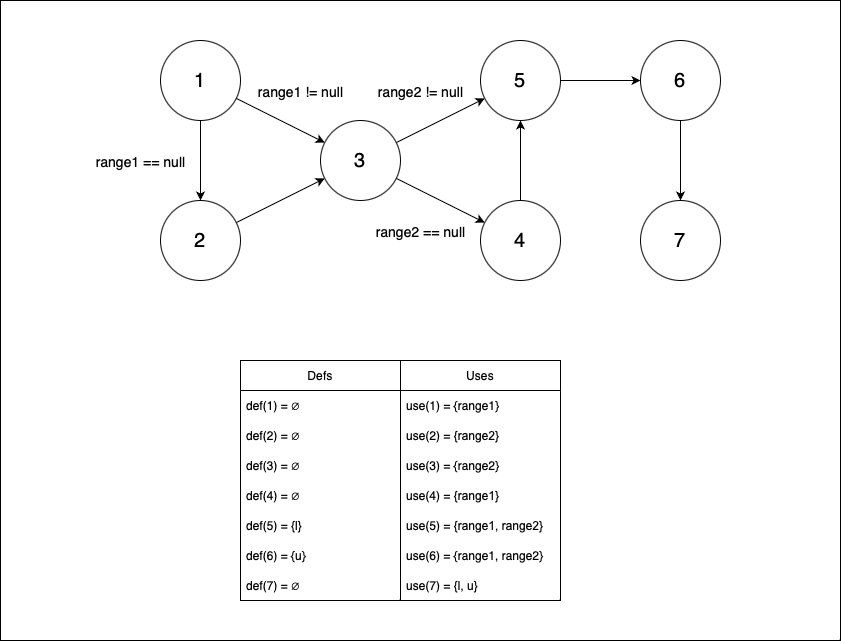

The diagram above was exported from draw.io. Its source (the exported page's mxGraphModel, read from the mxfile embedded in the PNG):
<mxGraphModel dx="1207" dy="814" grid="1" gridSize="10" guides="1" tooltips="1" connect="1" arrows="1" fold="1" page="1" pageScale="1" pageWidth="850" pageHeight="1100" background="#FFFFFF" math="0" shadow="0">
  <root>
    <mxCell id="0" />
    <mxCell id="1" parent="0" />
    <mxCell id="rHFR7K0OSiEb8zuvXe1K-154" value="" style="rounded=0;whiteSpace=wrap;html=1;" vertex="1" parent="1">
      <mxGeometry width="840" height="640" as="geometry" />
    </mxCell>
    <mxCell id="rHFR7K0OSiEb8zuvXe1K-17" style="rounded=0;orthogonalLoop=1;jettySize=auto;html=1;" edge="1" parent="1" source="rHFR7K0OSiEb8zuvXe1K-1" target="rHFR7K0OSiEb8zuvXe1K-2">
      <mxGeometry relative="1" as="geometry" />
    </mxCell>
    <mxCell id="rHFR7K0OSiEb8zuvXe1K-1" value="&lt;font style=&quot;font-size: 20px;&quot;&gt;1&lt;/font&gt;" style="ellipse;whiteSpace=wrap;html=1;aspect=fixed;" vertex="1" parent="1">
      <mxGeometry x="160" y="40" width="80" height="80" as="geometry" />
    </mxCell>
    <mxCell id="rHFR7K0OSiEb8zuvXe1K-18" style="rounded=0;orthogonalLoop=1;jettySize=auto;html=1;" edge="1" parent="1" source="rHFR7K0OSiEb8zuvXe1K-1" target="rHFR7K0OSiEb8zuvXe1K-3">
      <mxGeometry relative="1" as="geometry" />
    </mxCell>
    <mxCell id="rHFR7K0OSiEb8zuvXe1K-147" style="rounded=0;orthogonalLoop=1;jettySize=auto;html=1;" edge="1" parent="1" source="rHFR7K0OSiEb8zuvXe1K-2" target="rHFR7K0OSiEb8zuvXe1K-3">
      <mxGeometry relative="1" as="geometry" />
    </mxCell>
    <mxCell id="rHFR7K0OSiEb8zuvXe1K-2" value="&lt;font style=&quot;font-size: 20px;&quot;&gt;2&lt;/font&gt;" style="ellipse;whiteSpace=wrap;html=1;aspect=fixed;" vertex="1" parent="1">
      <mxGeometry x="160" y="200" width="80" height="80" as="geometry" />
    </mxCell>
    <mxCell id="rHFR7K0OSiEb8zuvXe1K-148" style="rounded=0;orthogonalLoop=1;jettySize=auto;html=1;" edge="1" parent="1" source="rHFR7K0OSiEb8zuvXe1K-3" target="rHFR7K0OSiEb8zuvXe1K-5">
      <mxGeometry relative="1" as="geometry" />
    </mxCell>
    <mxCell id="rHFR7K0OSiEb8zuvXe1K-149" style="rounded=0;orthogonalLoop=1;jettySize=auto;html=1;" edge="1" parent="1" source="rHFR7K0OSiEb8zuvXe1K-3" target="rHFR7K0OSiEb8zuvXe1K-4">
      <mxGeometry relative="1" as="geometry" />
    </mxCell>
    <mxCell id="rHFR7K0OSiEb8zuvXe1K-3" value="&lt;font style=&quot;font-size: 20px;&quot;&gt;3&lt;/font&gt;" style="ellipse;whiteSpace=wrap;html=1;aspect=fixed;" vertex="1" parent="1">
      <mxGeometry x="320" y="120" width="80" height="80" as="geometry" />
    </mxCell>
    <mxCell id="rHFR7K0OSiEb8zuvXe1K-20" style="rounded=0;orthogonalLoop=1;jettySize=auto;html=1;" edge="1" parent="1" source="rHFR7K0OSiEb8zuvXe1K-4" target="rHFR7K0OSiEb8zuvXe1K-5">
      <mxGeometry relative="1" as="geometry" />
    </mxCell>
    <mxCell id="rHFR7K0OSiEb8zuvXe1K-4" value="&lt;font style=&quot;font-size: 20px;&quot;&gt;4&lt;/font&gt;" style="ellipse;whiteSpace=wrap;html=1;aspect=fixed;" vertex="1" parent="1">
      <mxGeometry x="480" y="200" width="80" height="80" as="geometry" />
    </mxCell>
    <mxCell id="rHFR7K0OSiEb8zuvXe1K-21" style="edgeStyle=orthogonalEdgeStyle;rounded=0;orthogonalLoop=1;jettySize=auto;html=1;exitX=1;exitY=0.5;exitDx=0;exitDy=0;" edge="1" parent="1" source="rHFR7K0OSiEb8zuvXe1K-5" target="rHFR7K0OSiEb8zuvXe1K-7">
      <mxGeometry relative="1" as="geometry" />
    </mxCell>
    <mxCell id="rHFR7K0OSiEb8zuvXe1K-5" value="&lt;font style=&quot;font-size: 20px;&quot;&gt;5&lt;/font&gt;" style="ellipse;whiteSpace=wrap;html=1;aspect=fixed;" vertex="1" parent="1">
      <mxGeometry x="480" y="40" width="80" height="80" as="geometry" />
    </mxCell>
    <mxCell id="rHFR7K0OSiEb8zuvXe1K-23" style="edgeStyle=orthogonalEdgeStyle;rounded=0;orthogonalLoop=1;jettySize=auto;html=1;exitX=0.5;exitY=1;exitDx=0;exitDy=0;" edge="1" parent="1" source="rHFR7K0OSiEb8zuvXe1K-7" target="rHFR7K0OSiEb8zuvXe1K-8">
      <mxGeometry relative="1" as="geometry" />
    </mxCell>
    <mxCell id="rHFR7K0OSiEb8zuvXe1K-7" value="&lt;font style=&quot;font-size: 20px;&quot;&gt;6&lt;/font&gt;" style="ellipse;whiteSpace=wrap;html=1;aspect=fixed;" vertex="1" parent="1">
      <mxGeometry x="640" y="40" width="80" height="80" as="geometry" />
    </mxCell>
    <mxCell id="rHFR7K0OSiEb8zuvXe1K-8" value="&lt;font style=&quot;font-size: 20px;&quot;&gt;7&lt;/font&gt;" style="ellipse;whiteSpace=wrap;html=1;aspect=fixed;" vertex="1" parent="1">
      <mxGeometry x="640" y="200" width="80" height="80" as="geometry" />
    </mxCell>
    <mxCell id="rHFR7K0OSiEb8zuvXe1K-43" value="&lt;font style=&quot;font-size: 14px;&quot;&gt;range1 == null&lt;/font&gt;" style="edgeLabel;html=1;align=center;verticalAlign=middle;resizable=0;points=[];" vertex="1" connectable="0" parent="1">
      <mxGeometry x="139.99965517241367" y="160.0000000000001" as="geometry" />
    </mxCell>
    <mxCell id="rHFR7K0OSiEb8zuvXe1K-150" value="&lt;font style=&quot;font-size: 14px;&quot;&gt;range2 == null&lt;/font&gt;" style="edgeLabel;html=1;align=center;verticalAlign=middle;resizable=0;points=[];" vertex="1" connectable="0" parent="1">
      <mxGeometry x="419.99965517241367" y="230.0000000000001" as="geometry" />
    </mxCell>
    <mxCell id="rHFR7K0OSiEb8zuvXe1K-152" value="&lt;font style=&quot;font-size: 14px;&quot;&gt;range2 != null&lt;/font&gt;" style="edgeLabel;html=1;align=center;verticalAlign=middle;resizable=0;points=[];" vertex="1" connectable="0" parent="1">
      <mxGeometry x="419.99965517241367" y="90.00000000000011" as="geometry" />
    </mxCell>
    <mxCell id="rHFR7K0OSiEb8zuvXe1K-153" value="&lt;font style=&quot;font-size: 14px;&quot;&gt;range1 != null&lt;/font&gt;" style="edgeLabel;html=1;align=center;verticalAlign=middle;resizable=0;points=[];" vertex="1" connectable="0" parent="1">
      <mxGeometry x="299.99965517241367" y="90.00000000000011" as="geometry" />
    </mxCell>
    <mxCell id="rHFR7K0OSiEb8zuvXe1K-71" value="Defs" style="swimlane;fontStyle=0;childLayout=stackLayout;horizontal=1;startSize=30;horizontalStack=0;resizeParent=1;resizeParentMax=0;resizeLast=0;collapsible=1;marginBottom=0;whiteSpace=wrap;html=1;" vertex="1" parent="1">
      <mxGeometry x="240" y="360" width="160" height="240" as="geometry">
        <mxRectangle x="290" y="550" width="70" height="30" as="alternateBounds" />
      </mxGeometry>
    </mxCell>
    <mxCell id="rHFR7K0OSiEb8zuvXe1K-105" value="def(1) =&amp;nbsp;&lt;span style=&quot;caret-color: rgb(232, 234, 237); font-family: &amp;quot;Google Sans&amp;quot;, arial, sans-serif;&quot;&gt;&lt;font style=&quot;font-size: 12px;&quot;&gt;∅&lt;/font&gt;&lt;/span&gt;" style="text;strokeColor=none;fillColor=none;align=left;verticalAlign=middle;spacingLeft=4;spacingRight=4;overflow=hidden;points=[[0,0.5],[1,0.5]];portConstraint=eastwest;rotatable=0;whiteSpace=wrap;html=1;" vertex="1" parent="rHFR7K0OSiEb8zuvXe1K-71">
      <mxGeometry y="30" width="160" height="30" as="geometry" />
    </mxCell>
    <mxCell id="rHFR7K0OSiEb8zuvXe1K-72" value="def(2) =&amp;nbsp;&lt;span style=&quot;caret-color: rgb(232, 234, 237); font-family: &amp;quot;Google Sans&amp;quot;, arial, sans-serif;&quot;&gt;∅&lt;/span&gt;&amp;nbsp;" style="text;strokeColor=none;fillColor=none;align=left;verticalAlign=middle;spacingLeft=4;spacingRight=4;overflow=hidden;points=[[0,0.5],[1,0.5]];portConstraint=eastwest;rotatable=0;whiteSpace=wrap;html=1;" vertex="1" parent="rHFR7K0OSiEb8zuvXe1K-71">
      <mxGeometry y="60" width="160" height="30" as="geometry" />
    </mxCell>
    <mxCell id="rHFR7K0OSiEb8zuvXe1K-73" value="def(3) =&amp;nbsp;&lt;span style=&quot;caret-color: rgb(232, 234, 237); font-family: &amp;quot;Google Sans&amp;quot;, arial, sans-serif;&quot;&gt;∅&lt;/span&gt;&amp;nbsp;" style="text;strokeColor=none;fillColor=none;align=left;verticalAlign=middle;spacingLeft=4;spacingRight=4;overflow=hidden;points=[[0,0.5],[1,0.5]];portConstraint=eastwest;rotatable=0;whiteSpace=wrap;html=1;" vertex="1" parent="rHFR7K0OSiEb8zuvXe1K-71">
      <mxGeometry y="90" width="160" height="30" as="geometry" />
    </mxCell>
    <mxCell id="rHFR7K0OSiEb8zuvXe1K-74" value="def(4) =&amp;nbsp;&lt;span style=&quot;caret-color: rgb(232, 234, 237); font-family: &amp;quot;Google Sans&amp;quot;, arial, sans-serif;&quot;&gt;∅&lt;/span&gt;&amp;nbsp;" style="text;strokeColor=none;fillColor=none;align=left;verticalAlign=middle;spacingLeft=4;spacingRight=4;overflow=hidden;points=[[0,0.5],[1,0.5]];portConstraint=eastwest;rotatable=0;whiteSpace=wrap;html=1;" vertex="1" parent="rHFR7K0OSiEb8zuvXe1K-71">
      <mxGeometry y="120" width="160" height="30" as="geometry" />
    </mxCell>
    <mxCell id="rHFR7K0OSiEb8zuvXe1K-106" value="def(5&lt;span style=&quot;caret-color: rgba(0, 0, 0, 0); color: rgba(0, 0, 0, 0); font-family: monospace; font-size: 0px; white-space: nowrap;&quot;&gt;%3CmxGraphModel%3E%3Croot%3E%3CmxCell%20id%3D%220%22%2F%3E%3CmxCell%20id%3D%221%22%20parent%3D%220%22%2F%3E%3CmxCell%20id%3D%222%22%20value%3D%22def(1)%20%3D%26amp%3Bnbsp%3B%26lt%3Bspan%20style%3D%26quot%3Bcaret-color%3A%20rgb(232%2C%20234%2C%20237)%3B%20font-family%3A%20%26amp%3Bquot%3BGoogle%20Sans%26amp%3Bquot%3B%2C%20arial%2C%20sans-serif%3B%26quot%3B%26gt%3B%26lt%3Bfont%20style%3D%26quot%3Bfont-size%3A%2012px%3B%26quot%3B%26gt%3B%E2%88%85%26lt%3B%2Ffont%26gt%3B%26lt%3B%2Fspan%26gt%3B%22%20style%3D%22text%3BstrokeColor%3Dnone%3BfillColor%3Dnone%3Balign%3Dleft%3BverticalAlign%3Dmiddle%3BspacingLeft%3D4%3BspacingRight%3D4%3Boverflow%3Dhidden%3Bpoints%3D%5B%5B0%2C0.5%5D%2C%5B1%2C0.5%5D%5D%3BportConstraint%3Deastwest%3Brotatable%3D0%3BwhiteSpace%3Dwrap%3Bhtml%3D1%3B%22%20vertex%3D%221%22%20parent%3D%221%22%3E%3CmxGeometry%20x%3D%22290%22%20y%3D%22580%22%20width%3D%22140%22%20height%3D%2230%22%20as%3D%22geometry%22%2F%3E%3C%2FmxCell%3E%3C%2Froot%3E%3C%2FmxGraphModel%3E&lt;/span&gt;) = &lt;font face=&quot;Google Sans, arial, sans-serif&quot;&gt;&lt;span style=&quot;caret-color: rgb(232, 234, 237);&quot;&gt;{l}&lt;/span&gt;&lt;/font&gt;" style="text;strokeColor=none;fillColor=none;align=left;verticalAlign=middle;spacingLeft=4;spacingRight=4;overflow=hidden;points=[[0,0.5],[1,0.5]];portConstraint=eastwest;rotatable=0;whiteSpace=wrap;html=1;" vertex="1" parent="rHFR7K0OSiEb8zuvXe1K-71">
      <mxGeometry y="150" width="160" height="30" as="geometry" />
    </mxCell>
    <mxCell id="rHFR7K0OSiEb8zuvXe1K-76" value="def(6) = {u}" style="text;strokeColor=none;fillColor=none;align=left;verticalAlign=middle;spacingLeft=4;spacingRight=4;overflow=hidden;points=[[0,0.5],[1,0.5]];portConstraint=eastwest;rotatable=0;whiteSpace=wrap;html=1;" vertex="1" parent="rHFR7K0OSiEb8zuvXe1K-71">
      <mxGeometry y="180" width="160" height="30" as="geometry" />
    </mxCell>
    <mxCell id="rHFR7K0OSiEb8zuvXe1K-107" value="def(7) =&amp;nbsp;&lt;span style=&quot;caret-color: rgb(232, 234, 237); font-family: &amp;quot;Google Sans&amp;quot;, arial, sans-serif;&quot;&gt;∅&lt;/span&gt;&lt;font face=&quot;Google Sans, arial, sans-serif&quot;&gt;&lt;span style=&quot;caret-color: rgb(232, 234, 237);&quot;&gt;&amp;nbsp;&lt;/span&gt;&lt;/font&gt;" style="text;strokeColor=none;fillColor=none;align=left;verticalAlign=middle;spacingLeft=4;spacingRight=4;overflow=hidden;points=[[0,0.5],[1,0.5]];portConstraint=eastwest;rotatable=0;whiteSpace=wrap;html=1;" vertex="1" parent="rHFR7K0OSiEb8zuvXe1K-71">
      <mxGeometry y="210" width="160" height="30" as="geometry" />
    </mxCell>
    <mxCell id="rHFR7K0OSiEb8zuvXe1K-110" value="Uses" style="swimlane;fontStyle=0;childLayout=stackLayout;horizontal=1;startSize=30;horizontalStack=0;resizeParent=1;resizeParentMax=0;resizeLast=0;collapsible=1;marginBottom=0;whiteSpace=wrap;html=1;" vertex="1" parent="1">
      <mxGeometry x="400" y="360" width="160" height="240" as="geometry">
        <mxRectangle x="290" y="550" width="70" height="30" as="alternateBounds" />
      </mxGeometry>
    </mxCell>
    <mxCell id="rHFR7K0OSiEb8zuvXe1K-111" value="use(1) = {range1}" style="text;strokeColor=none;fillColor=none;align=left;verticalAlign=middle;spacingLeft=4;spacingRight=4;overflow=hidden;points=[[0,0.5],[1,0.5]];portConstraint=eastwest;rotatable=0;whiteSpace=wrap;html=1;" vertex="1" parent="rHFR7K0OSiEb8zuvXe1K-110">
      <mxGeometry y="30" width="160" height="30" as="geometry" />
    </mxCell>
    <mxCell id="rHFR7K0OSiEb8zuvXe1K-112" value="use(2) = &lt;font face=&quot;Google Sans, arial, sans-serif&quot;&gt;&lt;span style=&quot;caret-color: rgb(232, 234, 237);&quot;&gt;{range2}&lt;/span&gt;&lt;/font&gt;&amp;nbsp;" style="text;strokeColor=none;fillColor=none;align=left;verticalAlign=middle;spacingLeft=4;spacingRight=4;overflow=hidden;points=[[0,0.5],[1,0.5]];portConstraint=eastwest;rotatable=0;whiteSpace=wrap;html=1;" vertex="1" parent="rHFR7K0OSiEb8zuvXe1K-110">
      <mxGeometry y="60" width="160" height="30" as="geometry" />
    </mxCell>
    <mxCell id="rHFR7K0OSiEb8zuvXe1K-113" value="use(3) = {range2}" style="text;strokeColor=none;fillColor=none;align=left;verticalAlign=middle;spacingLeft=4;spacingRight=4;overflow=hidden;points=[[0,0.5],[1,0.5]];portConstraint=eastwest;rotatable=0;whiteSpace=wrap;html=1;" vertex="1" parent="rHFR7K0OSiEb8zuvXe1K-110">
      <mxGeometry y="90" width="160" height="30" as="geometry" />
    </mxCell>
    <mxCell id="rHFR7K0OSiEb8zuvXe1K-114" value="use(4) = &lt;font face=&quot;Google Sans, arial, sans-serif&quot;&gt;&lt;span style=&quot;caret-color: rgb(232, 234, 237);&quot;&gt;{range1}&lt;/span&gt;&lt;/font&gt;&amp;nbsp;" style="text;strokeColor=none;fillColor=none;align=left;verticalAlign=middle;spacingLeft=4;spacingRight=4;overflow=hidden;points=[[0,0.5],[1,0.5]];portConstraint=eastwest;rotatable=0;whiteSpace=wrap;html=1;" vertex="1" parent="rHFR7K0OSiEb8zuvXe1K-110">
      <mxGeometry y="120" width="160" height="30" as="geometry" />
    </mxCell>
    <mxCell id="rHFR7K0OSiEb8zuvXe1K-115" value="use(5&lt;span style=&quot;caret-color: rgba(0, 0, 0, 0); color: rgba(0, 0, 0, 0); font-family: monospace; font-size: 0px; white-space: nowrap;&quot;&gt;%3CmxGraphModel%3E%3Croot%3E%3CmxCell%20id%3D%220%22%2F%3E%3CmxCell%20id%3D%221%22%20parent%3D%220%22%2F%3E%3CmxCell%20id%3D%222%22%20value%3D%22def(1)%20%3D%26amp%3Bnbsp%3B%26lt%3Bspan%20style%3D%26quot%3Bcaret-color%3A%20rgb(232%2C%20234%2C%20237)%3B%20font-family%3A%20%26amp%3Bquot%3BGoogle%20Sans%26amp%3Bquot%3B%2C%20arial%2C%20sans-serif%3B%26quot%3B%26gt%3B%26lt%3Bfont%20style%3D%26quot%3Bfont-size%3A%2012px%3B%26quot%3B%26gt%3B%E2%88%85%26lt%3B%2Ffont%26gt%3B%26lt%3B%2Fspan%26gt%3B%22%20style%3D%22text%3BstrokeColor%3Dnone%3BfillColor%3Dnone%3Balign%3Dleft%3BverticalAlign%3Dmiddle%3BspacingLeft%3D4%3BspacingRight%3D4%3Boverflow%3Dhidden%3Bpoints%3D%5B%5B0%2C0.5%5D%2C%5B1%2C0.5%5D%5D%3BportConstraint%3Deastwest%3Brotatable%3D0%3BwhiteSpace%3Dwrap%3Bhtml%3D1%3B%22%20vertex%3D%221%22%20parent%3D%221%22%3E%3CmxGeometry%20x%3D%22290%22%20y%3D%22580%22%20width%3D%22140%22%20height%3D%2230%22%20as%3D%22geometry%22%2F%3E%3C%2FmxCell%3E%3C%2Froot%3E%3C%2FmxGraphModel%3E&lt;/span&gt;) = &lt;font face=&quot;Google Sans, arial, sans-serif&quot;&gt;&lt;span style=&quot;caret-color: rgb(232, 234, 237);&quot;&gt;{range1, range2}&lt;/span&gt;&lt;/font&gt;" style="text;strokeColor=none;fillColor=none;align=left;verticalAlign=middle;spacingLeft=4;spacingRight=4;overflow=hidden;points=[[0,0.5],[1,0.5]];portConstraint=eastwest;rotatable=0;whiteSpace=wrap;html=1;" vertex="1" parent="rHFR7K0OSiEb8zuvXe1K-110">
      <mxGeometry y="150" width="160" height="30" as="geometry" />
    </mxCell>
    <mxCell id="rHFR7K0OSiEb8zuvXe1K-116" value="use(6) = {range1, range2}" style="text;strokeColor=none;fillColor=none;align=left;verticalAlign=middle;spacingLeft=4;spacingRight=4;overflow=hidden;points=[[0,0.5],[1,0.5]];portConstraint=eastwest;rotatable=0;whiteSpace=wrap;html=1;" vertex="1" parent="rHFR7K0OSiEb8zuvXe1K-110">
      <mxGeometry y="180" width="160" height="30" as="geometry" />
    </mxCell>
    <mxCell id="rHFR7K0OSiEb8zuvXe1K-117" value="use(7) = &lt;font face=&quot;Google Sans, arial, sans-serif&quot;&gt;&lt;span style=&quot;caret-color: rgb(232, 234, 237);&quot;&gt;{l, u}&lt;/span&gt;&lt;/font&gt;" style="text;strokeColor=none;fillColor=none;align=left;verticalAlign=middle;spacingLeft=4;spacingRight=4;overflow=hidden;points=[[0,0.5],[1,0.5]];portConstraint=eastwest;rotatable=0;whiteSpace=wrap;html=1;" vertex="1" parent="rHFR7K0OSiEb8zuvXe1K-110">
      <mxGeometry y="210" width="160" height="30" as="geometry" />
    </mxCell>
  </root>
</mxGraphModel>